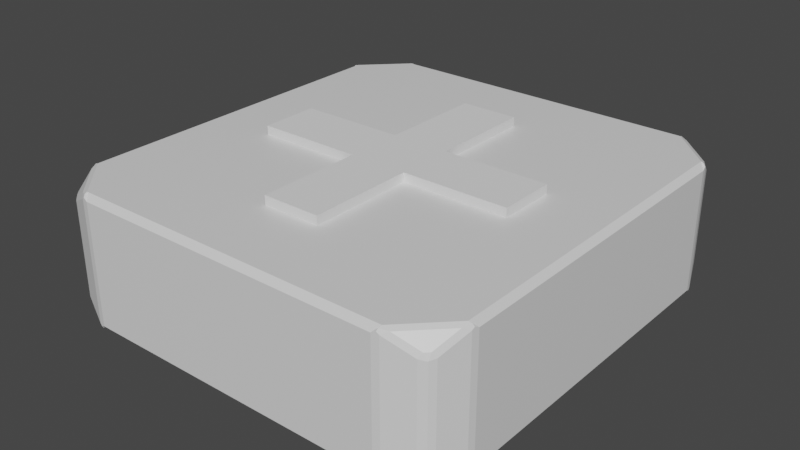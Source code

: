 # Source: curacion.blend  (saved by Blender 2.80.75; exported with 4.5.12 LTS)
import bpy
from mathutils import Matrix  # noqa: F401  (used for matrix-valued properties, if any)

bpy.ops.wm.read_factory_settings(use_empty=True)
scene = bpy.context.scene
scene.name = 'Scene'

# ---- collections
col_collection = bpy.data.collections.new('Collection'); scene.collection.children.link(col_collection)

# ---- materials (node trees are filled in below, after node groups)
mat_material = bpy.data.materials.new('Material')
mat_material.alpha_threshold = 0.0
mat_material.use_transparent_shadow = False
mat_material.line_color = (0.0, 0.0, 0.0, 1.0)

# ---- material node trees
mat_material.use_nodes = True; mat_material.node_tree.nodes.clear()
_N = mat_material.node_tree.nodes; _L = mat_material.node_tree.links
n0 = _N.new('ShaderNodeOutputMaterial'); n0.name = 'Material Output'; n0.location = (300, 300)
n1 = _N.new('ShaderNodeBsdfPrincipled'); n1.name = 'Principled BSDF'; n1.location = (10, 300)
n1.distribution = 'GGX'
n1.subsurface_method = 'BURLEY'
n1.inputs[2].default_value = 0.4
n1.inputs[3].default_value = 1.45
n1.inputs[27].default_value = (0.0, 0.0, 0.0, 1.0)
n1.inputs[28].default_value = 1.0
_L.new(n1.outputs[0], n0.inputs[0])
n0.is_active_output = True

# ---- world
world_world = bpy.data.worlds.new('World'); scene.world = world_world
world_world.use_nodes = True; world_world.node_tree.nodes.clear()
_N = world_world.node_tree.nodes; _L = world_world.node_tree.links
n0 = _N.new('ShaderNodeOutputWorld'); n0.name = 'World Output'; n0.location = (300, 300)
n1 = _N.new('ShaderNodeBackground'); n1.name = 'Background'; n1.location = (10, 300)
n1.inputs[0].default_value = (0.05088, 0.05088, 0.05088, 1.0)
_L.new(n1.outputs[0], n0.inputs[0])
n0.is_active_output = True
world_world.color = (0.05088, 0.05088, 0.05088)
world_world.use_sun_shadow = False
world_world.sun_shadow_jitter_overblur = 0.0

# ---- meshes
me_cube = bpy.data.meshes.new('Cube')
me_cube.from_pydata([(1.955, 1.633, 0.5762), (1.912, 1.686, 0.6022), (1.865, 1.869, 0.4481), (1.832, 1.919, 0.4363), (1.833, 1.891, 0.4908), (1.774, 1.96, 0.4481), (1.796, 1.928, 0.4908), (1.824, 1.927, 0.4363), (1.537, 2.05, 0.5762), (1.59, 2.007, 0.6022), (1.537, 2.05, -0.5762), (1.59, 2.007, -0.6022), (1.774, 1.96, -0.4481), (1.824, 1.927, -0.4363), (1.796, 1.928, -0.4908), (1.912, 1.686, -0.6022), (1.955, 1.633, -0.5762), (1.833, 1.891, -0.4908), (1.832, 1.919, -0.4363), (1.865, 1.869, -0.4481), (1.537, -2.05, 0.5762), (1.59, -2.007, 0.6022), (1.774, -1.96, 0.4481), (1.824, -1.927, 0.4363), (1.796, -1.928, 0.4908), (1.865, -1.869, 0.4481), (1.833, -1.891, 0.4908), (1.832, -1.919, 0.4363), (1.955, -1.633, 0.5762), (1.912, -1.686, 0.6022), (1.955, -1.633, -0.5762), (1.912, -1.686, -0.6022), (1.865, -1.869, -0.4481), (1.832, -1.919, -0.4363), (1.833, -1.891, -0.4908), (1.59, -2.007, -0.6022), (1.537, -2.05, -0.5762), (1.796, -1.928, -0.4908), (1.824, -1.927, -0.4363), (1.774, -1.96, -0.4481), (-1.537, 2.05, 0.5762), (-1.59, 2.007, 0.6022), (-1.774, 1.96, 0.4481), (-1.824, 1.927, 0.4363), (-1.796, 1.928, 0.4908), (-1.865, 1.869, 0.4481), (-1.833, 1.891, 0.4908), (-1.832, 1.919, 0.4363), (-1.955, 1.633, 0.5762), (-1.912, 1.686, 0.6022), (-1.955, 1.633, -0.5762), (-1.912, 1.686, -0.6022), (-1.865, 1.869, -0.4481), (-1.832, 1.919, -0.4363), (-1.833, 1.891, -0.4908), (-1.59, 2.007, -0.6022), (-1.537, 2.05, -0.5762), (-1.796, 1.928, -0.4908), (-1.824, 1.927, -0.4363), (-1.774, 1.96, -0.4481), (-1.955, -1.633, 0.5762), (-1.912, -1.686, 0.6022), (-1.865, -1.869, 0.4481), (-1.832, -1.919, 0.4363), (-1.833, -1.891, 0.4908), (-1.59, -2.007, 0.6022), (-1.537, -2.05, 0.5762), (-1.796, -1.928, 0.4908), (-1.824, -1.927, 0.4363), (-1.774, -1.96, 0.4481), (-1.537, -2.05, -0.5762), (-1.59, -2.007, -0.6022), (-1.774, -1.96, -0.4481), (-1.824, -1.927, -0.4363), (-1.796, -1.928, -0.4908), (-1.865, -1.869, -0.4481), (-1.833, -1.891, -0.4908), (-1.832, -1.919, -0.4363), (-1.955, -1.633, -0.5762), (-1.912, -1.686, -0.6022), (1.914, 1.622, 0.626), (1.966, 1.569, 0.5738), (1.959, 1.61, 0.5941), (1.944, 1.616, 0.6165), (1.474, 2.061, 0.5738), (1.526, 2.009, 0.626), (1.52, 2.04, 0.6165), (1.515, 2.054, 0.5941), (1.526, 2.009, -0.626), (1.474, 2.061, -0.5738), (1.515, 2.054, -0.5941), (1.52, 2.04, -0.6165), (1.966, 1.569, -0.5738), (1.914, 1.622, -0.626), (1.944, 1.616, -0.6165), (1.959, 1.61, -0.5941), (1.526, -2.009, 0.626), (1.474, -2.061, 0.5738), (1.515, -2.054, 0.5941), (1.52, -2.04, 0.6165), (1.966, -1.569, 0.5738), (1.914, -1.622, 0.626), (1.944, -1.616, 0.6165), (1.959, -1.61, 0.5941), (1.914, -1.622, -0.626), (1.966, -1.569, -0.5738), (1.959, -1.61, -0.5941), (1.944, -1.616, -0.6165), (1.474, -2.061, -0.5738), (1.526, -2.009, -0.626), (1.52, -2.04, -0.6165), (1.515, -2.054, -0.5941), (-1.526, 2.009, 0.626), (-1.474, 2.061, 0.5738), (-1.515, 2.054, 0.5941), (-1.52, 2.04, 0.6165), (-1.966, 1.569, 0.5738), (-1.914, 1.622, 0.626), (-1.944, 1.616, 0.6165), (-1.959, 1.61, 0.5941), (-1.914, 1.622, -0.626), (-1.966, 1.569, -0.5738), (-1.959, 1.61, -0.5941), (-1.944, 1.616, -0.6165), (-1.474, 2.061, -0.5738), (-1.526, 2.009, -0.626), (-1.52, 2.04, -0.6165), (-1.515, 2.054, -0.5941), (-1.914, -1.622, 0.626), (-1.966, -1.569, 0.5738), (-1.959, -1.61, 0.5941), (-1.944, -1.616, 0.6165), (-1.474, -2.061, 0.5738), (-1.526, -2.009, 0.626), (-1.52, -2.04, 0.6165), (-1.515, -2.054, 0.5941), (-1.526, -2.009, -0.626), (-1.474, -2.061, -0.5738), (-1.515, -2.054, -0.5941), (-1.52, -2.04, -0.6165), (-1.966, -1.569, -0.5738), (-1.914, -1.622, -0.626), (-1.944, -1.616, -0.6165), (-1.959, -1.61, -0.5941)], [], [(30, 28, 25, 32), (70, 66, 69, 72), (50, 48, 45, 52), (15, 11, 14, 17), (3, 18, 13, 7), (82, 81, 92, 95, 16, 0), (23, 38, 33, 27), (55, 51, 54, 57), (29, 21, 24, 26), (0, 16, 19, 2), (90, 89, 84, 87, 8, 10), (95, 94, 15, 16), (94, 93, 88, 91, 11, 15), (79, 71, 74, 76), (60, 78, 75, 62), (73, 68, 63, 77), (20, 36, 39, 22), (106, 105, 100, 103, 28, 30), (49, 41, 44, 46), (35, 31, 34, 37), (40, 56, 59, 42), (43, 58, 53, 47), (65, 61, 64, 67), (126, 125, 120, 123, 51, 55), (10, 8, 5, 12), (80, 85, 112, 117, 128, 133, 96, 101), (2, 3, 4), (5, 6, 7), (124, 113, 84, 89), (120, 125, 88, 93, 104, 109, 136, 141), (12, 13, 14), (102, 101, 96, 99, 21, 29), (17, 18, 19), (98, 97, 108, 111, 36, 20), (22, 23, 24), (25, 26, 27), (110, 109, 104, 107, 31, 35), (111, 110, 35, 36), (32, 33, 34), (118, 117, 112, 115, 41, 49), (37, 38, 39), (114, 113, 124, 127, 56, 40), (42, 43, 44), (45, 46, 47), (140, 129, 116, 121), (127, 126, 55, 56), (52, 53, 54), (134, 133, 128, 131, 61, 65), (57, 58, 59), (130, 129, 140, 143, 78, 60), (62, 63, 64), (142, 141, 136, 139, 71, 79), (67, 68, 69), (78, 143, 142, 79), (72, 73, 74), (75, 76, 77), (5, 8, 9, 6), (83, 82, 0, 1), (0, 2, 4, 1), (3, 7, 6, 4), (92, 81, 100, 105), (15, 17, 19, 16), (18, 3, 2, 19), (91, 90, 10, 11), (10, 12, 14, 11), (13, 18, 17, 14), (8, 87, 86, 9), (7, 13, 12, 5), (75, 78, 79, 76), (139, 138, 70, 71), (70, 72, 74, 71), (73, 77, 76, 74), (135, 134, 65, 66), (65, 67, 69, 66), (68, 73, 72, 69), (131, 130, 60, 61), (60, 62, 64, 61), (63, 68, 67, 64), (138, 137, 132, 135, 66, 70), (77, 63, 62, 75), (25, 28, 29, 26), (99, 98, 20, 21), (20, 22, 24, 21), (23, 27, 26, 24), (108, 97, 132, 137), (35, 37, 39, 36), (38, 23, 22, 39), (107, 106, 30, 31), (30, 32, 34, 31), (33, 38, 37, 34), (28, 103, 102, 29), (27, 33, 32, 25), (45, 48, 49, 46), (115, 114, 40, 41), (40, 42, 44, 41), (43, 47, 46, 44), (122, 121, 116, 119, 48, 50), (55, 57, 59, 56), (58, 43, 42, 59), (123, 122, 50, 51), (50, 52, 54, 51), (53, 58, 57, 54), (48, 119, 118, 49), (47, 53, 52, 45), (9, 1, 4, 6), (80, 81, 82, 83), (84, 85, 86, 87), (88, 89, 90, 91), (92, 93, 94, 95), (96, 97, 98, 99), (100, 101, 102, 103), (104, 105, 106, 107), (108, 109, 110, 111), (112, 113, 114, 115), (116, 117, 118, 119), (120, 121, 122, 123), (124, 125, 126, 127), (128, 129, 130, 131), (132, 133, 134, 135), (136, 137, 138, 139), (140, 141, 142, 143), (104, 93, 92, 105), (80, 101, 100, 81), (84, 113, 112, 85), (116, 129, 128, 117), (132, 97, 96, 133), (88, 125, 124, 89), (140, 121, 120, 141), (108, 137, 136, 109), (86, 85, 80, 83, 1, 9)])
_uv = me_cube.uv_layers.new(name='UVMap')
_uv.uv.foreach_set('vector', [0.135, 0.7233, 0.365, 0.7233, 0.3395, 0.7322, 0.1605, 0.7322, 0.385, 0.4734, 0.615, 0.4734, 0.5895, 0.4939, 0.4105, 0.4939, 0.385, 0.7233, 0.615, 0.7233, 0.5895, 0.7322, 0.4105, 0.7322, 0.6216, 0.7728, 0.6011, 0.7533, 0.6142, 0.7581, 0.6165, 0.7603, 0.3371, 0.5086, 0.1629, 0.5086, 0.1629, 0.5081, 0.3371, 0.5081, 0.3686, 0.5274, 0.3646, 0.5298, 0.1354, 0.5298, 0.1314, 0.5274, 0.135, 0.526, 0.365, 0.526, 0.5871, 0.259, 0.4129, 0.259, 0.4129, 0.2585, 0.5871, 0.2585, 0.3989, 0.7533, 0.3784, 0.7728, 0.3835, 0.7603, 0.3858, 0.7581, 0.3784, 0.2272, 0.3989, 0.2467, 0.3858, 0.2419, 0.3835, 0.2397, 0.365, 0.526, 0.135, 0.526, 0.1605, 0.5117, 0.3395, 0.5117, 0.6314, 0.7209, 0.6354, 0.7187, 0.8646, 0.7187, 0.8686, 0.7209, 0.865, 0.7221, 0.635, 0.7221, 0.6242, 0.7777, 0.6233, 0.7773, 0.6207, 0.7736, 0.6237, 0.7765, 0.6236, 0.777, 0.6217, 0.7767, 0.597, 0.7532, 0.5967, 0.7513, 0.6011, 0.7533, 0.6216, 0.7728, 0.3784, 0.9772, 0.3989, 0.9967, 0.3858, 0.9919, 0.3835, 0.9897, 0.615, 0.5253, 0.385, 0.5253, 0.4105, 0.5052, 0.5895, 0.5052, 0.4129, 0.4991, 0.5871, 0.4991, 0.5871, 0.5001, 0.4129, 0.5001, 0.615, 0.2773, 0.385, 0.2773, 0.4105, 0.2622, 0.5895, 0.2622, 0.1314, 0.7222, 0.1354, 0.7202, 0.3646, 0.7202, 0.3686, 0.7222, 0.365, 0.7233, 0.135, 0.7233, 0.6216, 0.02279, 0.6011, 0.00329, 0.6142, 0.008063, 0.6165, 0.01033, 0.6011, 0.9967, 0.6216, 0.9772, 0.6165, 0.9897, 0.6142, 0.9919, 0.865, 0.5273, 0.635, 0.5273, 0.6605, 0.5122, 0.8395, 0.5122, 0.8371, 0.509, 0.6629, 0.509, 0.6629, 0.5085, 0.8371, 0.5085, 0.6011, 0.2467, 0.6216, 0.2272, 0.6165, 0.2397, 0.6142, 0.2419, 0.4033, 0.7513, 0.403, 0.7532, 0.3783, 0.7767, 0.3764, 0.777, 0.3784, 0.7728, 0.3989, 0.7533, 0.635, 0.7221, 0.865, 0.7221, 0.8395, 0.7313, 0.6605, 0.7313, 0.3783, 0.02668, 0.403, 0.003165, 0.597, 0.003165, 0.6217, 0.02668, 0.6217, 0.2233, 0.597, 0.2468, 0.403, 0.2468, 0.3783, 0.2233, 0.3395, 0.5117, 0.3371, 0.5099, 0.3441, 0.5104, 0.8395, 0.7313, 0.8441, 0.7321, 0.8371, 0.7324, 0.6354, 0.5313, 0.8646, 0.5313, 0.8646, 0.7187, 0.6354, 0.7187, 0.3783, 0.7767, 0.403, 0.7532, 0.597, 0.7532, 0.6217, 0.7767, 0.6217, 0.9733, 0.597, 0.9968, 0.403, 0.9968, 0.3783, 0.9733, 0.6605, 0.7313, 0.6629, 0.7324, 0.6559, 0.7321, 0.3764, 0.223, 0.3783, 0.2233, 0.403, 0.2468, 0.4033, 0.2487, 0.3989, 0.2467, 0.3784, 0.2272, 0.6165, 0.7603, 0.6165, 0.7586, 0.6182, 0.7609, 0.6186, 0.2787, 0.6146, 0.2813, 0.3854, 0.2813, 0.3814, 0.2787, 0.385, 0.2773, 0.615, 0.2773, 0.5895, 0.2622, 0.5871, 0.2604, 0.5941, 0.2609, 0.3395, 0.7322, 0.3441, 0.7329, 0.3371, 0.7333, 0.5967, 0.9987, 0.597, 0.9968, 0.6217, 0.9733, 0.6236, 0.973, 0.6216, 0.9772, 0.6011, 0.9967, 0.5959, 0.9992, 0.5963, 0.9984, 0.6002, 0.9959, 0.5972, 0.9988, 0.1605, 0.7322, 0.1629, 0.7333, 0.1559, 0.7329, 0.6236, 0.02702, 0.6217, 0.02668, 0.597, 0.003165, 0.5967, 0.001315, 0.6011, 0.00329, 0.6216, 0.02279, 0.6142, 0.9919, 0.616, 0.9919, 0.6136, 0.9935, 0.8686, 0.5287, 0.8646, 0.5313, 0.6354, 0.5313, 0.6314, 0.5287, 0.635, 0.5273, 0.865, 0.5273, 0.8395, 0.5122, 0.8371, 0.5104, 0.8441, 0.5109, 0.5895, 0.7322, 0.5941, 0.7329, 0.5871, 0.7333, 0.3854, 0.5298, 0.6146, 0.5298, 0.6146, 0.7202, 0.3854, 0.7202, 0.4041, 0.7508, 0.4037, 0.7516, 0.3998, 0.7541, 0.4028, 0.7512, 0.4105, 0.7322, 0.4129, 0.7333, 0.4059, 0.7329, 0.5967, 0.2487, 0.597, 0.2468, 0.6217, 0.2233, 0.6236, 0.223, 0.6216, 0.2272, 0.6011, 0.2467, 0.3858, 0.7581, 0.384, 0.7581, 0.3864, 0.7565, 0.6186, 0.5269, 0.6146, 0.5298, 0.3854, 0.5298, 0.3814, 0.5269, 0.385, 0.5253, 0.615, 0.5253, 0.5895, 0.5052, 0.5871, 0.5028, 0.5941, 0.5035, 0.3764, 0.973, 0.3783, 0.9733, 0.403, 0.9968, 0.4033, 0.9987, 0.3989, 0.9967, 0.3784, 0.9772, 0.6142, 0.2419, 0.616, 0.2419, 0.6136, 0.2435, 0.385, 0.5253, 0.3814, 0.5262, 0.3785, 0.525, 0.3836, 0.5209, 0.4105, 0.4939, 0.4129, 0.4964, 0.4059, 0.4957, 0.4105, 0.5052, 0.4059, 0.5035, 0.4129, 0.5028, 0.8395, 0.7313, 0.865, 0.7221, 0.8664, 0.7241, 0.8441, 0.7321, 0.3731, 0.529, 0.3686, 0.5285, 0.365, 0.5277, 0.3702, 0.5277, 0.365, 0.526, 0.3395, 0.5117, 0.3441, 0.5104, 0.3664, 0.5229, 0.3371, 0.5086, 0.3371, 0.5081, 0.3432, 0.5072, 0.3432, 0.5095, 0.1354, 0.5298, 0.3646, 0.5298, 0.3646, 0.7202, 0.1354, 0.7202, 0.6216, 0.7728, 0.6165, 0.7603, 0.6182, 0.7609, 0.624, 0.7752, 0.1629, 0.5086, 0.3371, 0.5086, 0.3395, 0.5117, 0.1605, 0.5117, 0.6269, 0.7196, 0.6314, 0.7201, 0.635, 0.7209, 0.6298, 0.7209, 0.635, 0.7221, 0.6605, 0.7313, 0.6559, 0.7321, 0.6336, 0.7241, 0.1629, 0.5081, 0.1629, 0.5086, 0.1568, 0.5095, 0.1568, 0.5072, 0.865, 0.7221, 0.8686, 0.7216, 0.8715, 0.7222, 0.8664, 0.7241, 0.3371, 0.5081, 0.1629, 0.5081, 0.1605, 0.5068, 0.3395, 0.5068, 0.4105, 0.5052, 0.385, 0.5253, 0.3836, 0.5209, 0.4059, 0.5035, 0.3769, 0.4696, 0.3814, 0.4701, 0.385, 0.4709, 0.3798, 0.4709, 0.385, 0.4734, 0.4105, 0.4939, 0.4059, 0.4957, 0.3836, 0.4779, 0.4129, 0.4991, 0.4129, 0.5001, 0.4068, 0.5019, 0.4068, 0.4973, 0.5959, 0.2492, 0.5963, 0.2484, 0.6002, 0.2459, 0.5972, 0.2488, 0.6011, 0.2467, 0.6142, 0.2419, 0.6136, 0.2435, 0.5986, 0.249, 0.5871, 0.4991, 0.4129, 0.4991, 0.4105, 0.4939, 0.5895, 0.4939, 0.6231, 0.529, 0.6186, 0.5285, 0.615, 0.5277, 0.6202, 0.5277, 0.615, 0.5253, 0.5895, 0.5052, 0.5941, 0.5035, 0.6164, 0.5209, 0.5871, 0.5001, 0.5871, 0.4991, 0.5932, 0.4973, 0.5932, 0.5019, 0.3814, 0.4717, 0.3854, 0.4687, 0.6146, 0.4687, 0.6186, 0.4717, 0.615, 0.4734, 0.385, 0.4734, 0.4129, 0.5001, 0.5871, 0.5001, 0.5895, 0.5052, 0.4105, 0.5052, 0.3395, 0.7322, 0.365, 0.7233, 0.3664, 0.7253, 0.3441, 0.7329, 0.6231, 0.2804, 0.6186, 0.2799, 0.615, 0.2791, 0.6202, 0.2791, 0.615, 0.2773, 0.5895, 0.2622, 0.5941, 0.2609, 0.6164, 0.274, 0.5871, 0.259, 0.5871, 0.2585, 0.5932, 0.2576, 0.5932, 0.26, 0.3854, 0.2813, 0.6146, 0.2813, 0.6146, 0.4687, 0.3854, 0.4687, 0.6011, 0.9967, 0.6142, 0.9919, 0.6136, 0.9935, 0.5986, 0.999, 0.4129, 0.259, 0.5871, 0.259, 0.5895, 0.2622, 0.4105, 0.2622, 0.1269, 0.721, 0.1314, 0.7215, 0.135, 0.7223, 0.1298, 0.7223, 0.135, 0.7233, 0.1605, 0.7322, 0.1559, 0.7329, 0.1336, 0.7253, 0.4129, 0.2585, 0.4129, 0.259, 0.4068, 0.26, 0.4068, 0.2576, 0.365, 0.7233, 0.3686, 0.723, 0.3715, 0.7235, 0.3664, 0.7253, 0.5871, 0.2585, 0.4129, 0.2585, 0.4105, 0.2572, 0.5895, 0.2572, 0.5895, 0.7322, 0.615, 0.7233, 0.6164, 0.7253, 0.5941, 0.7329, 0.8731, 0.5304, 0.8686, 0.5299, 0.865, 0.5291, 0.8702, 0.5291, 0.865, 0.5273, 0.8395, 0.5122, 0.8441, 0.5109, 0.8664, 0.524, 0.8371, 0.509, 0.8371, 0.5085, 0.8432, 0.5076, 0.8432, 0.51, 0.3814, 0.7222, 0.3854, 0.7202, 0.6146, 0.7202, 0.6186, 0.7222, 0.615, 0.7233, 0.385, 0.7233, 0.3989, 0.7533, 0.3858, 0.7581, 0.3864, 0.7565, 0.4014, 0.751, 0.6629, 0.509, 0.8371, 0.509, 0.8395, 0.5122, 0.6605, 0.5122, 0.3769, 0.721, 0.3814, 0.7215, 0.385, 0.7223, 0.3798, 0.7223, 0.385, 0.7233, 0.4105, 0.7322, 0.4059, 0.7329, 0.3836, 0.7253, 0.6629, 0.5085, 0.6629, 0.509, 0.6568, 0.51, 0.6568, 0.5076, 0.615, 0.7233, 0.6186, 0.723, 0.6215, 0.7235, 0.6164, 0.7253, 0.8371, 0.5085, 0.6629, 0.5085, 0.6605, 0.5072, 0.8395, 0.5072, 0.3989, 0.00329, 0.3784, 0.02279, 0.3835, 0.01033, 0.3858, 0.008063, 0.3783, 0.02668, 0.3753, 0.02932, 0.3762, 0.02741, 0.3764, 0.02702, 0.8646, 0.7187, 0.8692, 0.7207, 0.8695, 0.7206, 0.8686, 0.7209, 0.597, 0.7532, 0.5943, 0.7502, 0.5963, 0.7511, 0.5967, 0.7513, 0.1354, 0.5298, 0.1308, 0.5276, 0.1305, 0.5277, 0.1314, 0.5274, 0.403, 0.2468, 0.4057, 0.2498, 0.4037, 0.2489, 0.4033, 0.2487, 0.3646, 0.7202, 0.3692, 0.722, 0.3695, 0.7219, 0.3686, 0.7222, 0.6217, 0.9733, 0.6247, 0.9707, 0.6238, 0.9726, 0.6236, 0.973, 0.3854, 0.2813, 0.3808, 0.2789, 0.3805, 0.2791, 0.3814, 0.2787, 0.597, 0.003165, 0.5943, 0.0002406, 0.5963, 0.001134, 0.5967, 0.001315, 0.6146, 0.7202, 0.6192, 0.722, 0.6195, 0.7219, 0.6186, 0.7222, 0.3783, 0.7767, 0.3753, 0.7793, 0.3762, 0.7774, 0.3764, 0.777, 0.6354, 0.5313, 0.6308, 0.5289, 0.6305, 0.5291, 0.6314, 0.5287, 0.6217, 0.2233, 0.6247, 0.2207, 0.6238, 0.2226, 0.6236, 0.223, 0.6146, 0.4687, 0.6192, 0.4715, 0.6195, 0.4713, 0.6186, 0.4717, 0.403, 0.9968, 0.4057, 0.9998, 0.4037, 0.9989, 0.4033, 0.9987, 0.3854, 0.5298, 0.3808, 0.5272, 0.3805, 0.5273, 0.3814, 0.5269, 0.6217, 0.9733, 0.6217, 0.7767, 0.625, 0.7798, 0.625, 0.9702, 0.3783, 0.02668, 0.3783, 0.2233, 0.375, 0.2202, 0.375, 0.02984, 0.8646, 0.7187, 0.8646, 0.5313, 0.875, 0.5313, 0.875, 0.7187, 0.6146, 0.7202, 0.6146, 0.5298, 0.625, 0.5298, 0.625, 0.7202, 0.6146, 0.4687, 0.6146, 0.2813, 0.625, 0.2813, 0.625, 0.4687, 0.597, 0.7532, 0.403, 0.7532, 0.4063, 0.75, 0.5937, 0.75, 0.3854, 0.5298, 0.3854, 0.7202, 0.375, 0.7202, 0.375, 0.5298, 0.3854, 0.2813, 0.3854, 0.4687, 0.375, 0.4687, 0.375, 0.2813, 0.4033, 0.001315, 0.403, 0.003165, 0.3783, 0.02668, 0.3764, 0.02702, 0.3784, 0.02279, 0.3989, 0.00329])
me_cube.materials.append(mat_material)
me_cube.use_remesh_preserve_volume = False
me_cube.use_remesh_preserve_attributes = False
me_cube.use_mirror_vertex_groups = False
me_cube.update()
me_cube_001 = bpy.data.meshes.new('Cube.001')
me_cube_001.from_pydata([(-1.0, -1.0, -1.0), (-1.0, -1.0, 1.0), (-1.0, 1.0, -1.0), (-1.0, 1.0, 1.0), (1.0, -1.0, -1.0), (1.0, -1.0, 1.0), (1.0, 1.0, -1.0), (1.0, 1.0, 1.0), (4.648, 1.0, 1.0), (4.648, 1.0, -1.0), (4.648, -1.0, -1.0), (4.648, -1.0, 1.0), (-1.0, -4.648, -1.0), (-1.0, -4.648, 1.0), (1.0, -4.648, 1.0), (1.0, -4.648, -1.0), (-4.648, 1.0, -1.0), (-4.648, -1.0, -1.0), (-4.648, -1.0, 1.0), (-4.648, 1.0, 1.0), (-1.0, 4.648, 1.0), (-1.0, 4.648, -1.0), (1.0, 4.648, -1.0), (1.0, 4.648, 1.0)], [], [(6, 2, 21, 22), (5, 4, 10, 11), (2, 6, 4, 0), (9, 8, 11, 10), (4, 6, 9, 10), (6, 7, 8, 9), (15, 14, 13, 12), (4, 5, 14, 15), (1, 0, 12, 13), (0, 4, 15, 12), (17, 18, 19, 16), (2, 0, 17, 16), (3, 2, 16, 19), (0, 1, 18, 17), (21, 20, 23, 22), (2, 3, 20, 21), (7, 6, 22, 23), (8, 7, 23, 20, 3, 19, 18, 1, 13, 14, 5, 11)])
_uv = me_cube_001.uv_layers.new(name='UVMap')
_uv.uv.foreach_set('vector', [0.375, 0.5, 0.125, 0.5, 0.125, 0.5, 0.375, 0.5, 0.625, 0.75, 0.375, 0.75, 0.375, 0.75, 0.625, 0.75, 0.125, 0.5, 0.375, 0.5, 0.375, 0.75, 0.125, 0.75, 0.375, 0.5, 0.625, 0.5, 0.625, 0.75, 0.375, 0.75, 0.375, 0.75, 0.375, 0.5, 0.375, 0.5, 0.375, 0.75, 0.375, 0.5, 0.625, 0.5, 0.625, 0.5, 0.375, 0.5, 0.375, 0.75, 0.625, 0.75, 0.625, 1.0, 0.375, 1.0, 0.375, 0.75, 0.625, 0.75, 0.625, 0.75, 0.375, 0.75, 0.625, 0.0, 0.375, 0.0, 0.375, 0.0, 0.625, 0.0, 0.125, 0.75, 0.375, 0.75, 0.375, 0.75, 0.125, 0.75, 0.375, 0.0, 0.625, 0.0, 0.625, 0.25, 0.375, 0.25, 0.125, 0.5, 0.125, 0.75, 0.125, 0.75, 0.125, 0.5, 0.625, 0.25, 0.375, 0.25, 0.375, 0.25, 0.625, 0.25, 0.375, 0.0, 0.625, 0.0, 0.625, 0.0, 0.375, 0.0, 0.375, 0.25, 0.625, 0.25, 0.625, 0.5, 0.375, 0.5, 0.375, 0.25, 0.625, 0.25, 0.625, 0.25, 0.375, 0.25, 0.625, 0.5, 0.375, 0.5, 0.375, 0.5, 0.625, 0.5, 0.625, 0.5, 0.625, 0.5, 0.625, 0.5, 0.625, 0.25, 0.625, 0.25, 0.625, 0.25, 0.625, 0.0, 0.625, 0.0, 0.625, 0.0, 0.625, 0.75, 0.625, 0.75, 0.625, 0.75])
me_cube_001.use_remesh_preserve_volume = False
me_cube_001.use_remesh_preserve_attributes = False
me_cube_001.use_mirror_vertex_groups = False
me_cube_001.update()

# ---- objects
ob_caja = bpy.data.objects.new('Caja', me_cube)
ob_cruz = bpy.data.objects.new('Cruz', me_cube_001)

# ---- transforms, parenting, visibility, modifiers, constraints
ob_caja.location = (0.006535, 0.002525, 0.626)
ob_caja.lock_rotations_4d = False
ob_caja.empty_display_type = 'ARROWS'
ob_caja.lineart.crease_threshold = 0.0
ob_cruz.location = (0.0, 0.0, 1.061)
ob_cruz.scale = (0.2741, 0.2741, 0.2741)
ob_cruz.lineart.crease_threshold = 0.0

# ---- collection membership
col_collection.objects.link(ob_caja)
col_collection.objects.link(ob_cruz)

# ---- scene / render settings (as saved in the file)
scene.frame_start = 1; scene.frame_end = 250; scene.frame_set(1)
scene.render.engine = 'BLENDER_EEVEE_NEXT'
scene.cycles.use_denoising = False
scene.cycles.samples = 128
scene.cycles.sampling_pattern = 'TABULATED_SOBOL'
scene.cycles.use_adaptive_sampling = False
scene.cycles.use_light_tree = False
scene.view_settings.view_transform = 'Filmic'
bpy.context.view_layer.update()

# ---- added for rendering (the .blend has no active camera and no usable light): camera, sun
cam_auto = bpy.data.cameras.new('AutoCamera')
cam_auto.lens = 50.0
cam_auto.sensor_width = 36.0
cam_auto.clip_end = 1000.0
ob_auto_camera = bpy.data.objects.new('AutoCamera', cam_auto)
scene.collection.objects.link(ob_auto_camera)
ob_auto_camera.location = (5.42068, -6.49445, 4.99905)
ob_auto_camera.rotation_euler = (1.09748, -7.21219e-08, 0.694738)
scene.camera = ob_auto_camera
light_auto_sun = bpy.data.lights.new('AutoSun', 'SUN')
light_auto_sun.energy = 3.0
light_auto_sun.angle = 0.0523599
ob_auto_sun = bpy.data.objects.new('AutoSun', light_auto_sun)
scene.collection.objects.link(ob_auto_sun)
ob_auto_sun.rotation_euler = (0.872665, 0.174533, 0.523599)
bpy.context.view_layer.update()
